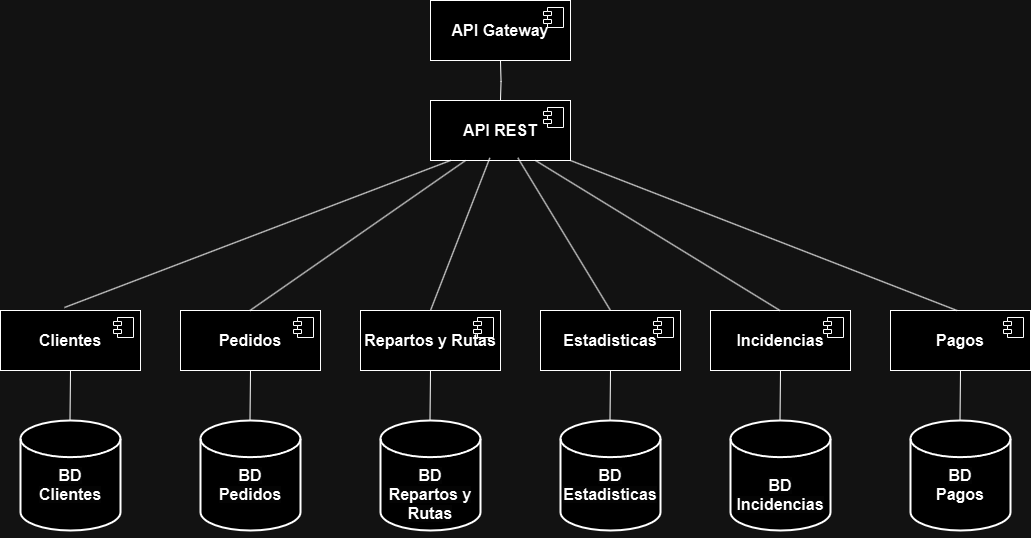

The diagram above was exported from draw.io. Its source (the exported page's mxGraphModel, read from the mxfile embedded in the PNG):
<mxGraphModel dx="2169" dy="1955" grid="1" gridSize="10" guides="1" tooltips="1" connect="1" arrows="1" fold="1" page="1" pageScale="1" pageWidth="827" pageHeight="1169" math="0" shadow="0">
  <root>
    <mxCell id="0" />
    <mxCell id="1" parent="0" />
    <mxCell id="tnyfOHBHNZQsJlY6JGfd-1" value="&lt;font style=&quot;font-size: 16px;&quot;&gt;&lt;b&gt;Clientes&lt;/b&gt;&lt;/font&gt;" style="html=1;dropTarget=0;whiteSpace=wrap;" vertex="1" parent="1">
      <mxGeometry x="-10" y="210" width="140" height="60" as="geometry" />
    </mxCell>
    <mxCell id="tnyfOHBHNZQsJlY6JGfd-2" value="" style="shape=module;jettyWidth=8;jettyHeight=4;" vertex="1" parent="tnyfOHBHNZQsJlY6JGfd-1">
      <mxGeometry x="1" width="20" height="20" relative="1" as="geometry">
        <mxPoint x="-27" y="7" as="offset" />
      </mxGeometry>
    </mxCell>
    <mxCell id="tnyfOHBHNZQsJlY6JGfd-3" value="&lt;br&gt;&lt;b style=&quot;forced-color-adjust: none; color: rgb(0, 0, 0); font-family: Helvetica; font-size: 16px; font-style: normal; font-variant-ligatures: normal; font-variant-caps: normal; letter-spacing: normal; orphans: 2; text-align: center; text-indent: 0px; text-transform: none; widows: 2; word-spacing: 0px; -webkit-text-stroke-width: 0px; white-space: normal; background-color: rgb(251, 251, 251); text-decoration-thickness: initial; text-decoration-style: initial; text-decoration-color: initial;&quot;&gt;&lt;br&gt;&lt;/b&gt;&lt;div&gt;&lt;b style=&quot;forced-color-adjust: none; color: rgb(0, 0, 0); font-family: Helvetica; font-size: 16px; font-style: normal; font-variant-ligatures: normal; font-variant-caps: normal; letter-spacing: normal; orphans: 2; text-align: center; text-indent: 0px; text-transform: none; widows: 2; word-spacing: 0px; -webkit-text-stroke-width: 0px; white-space: normal; background-color: rgb(251, 251, 251); text-decoration-thickness: initial; text-decoration-style: initial; text-decoration-color: initial;&quot;&gt;BD&lt;/b&gt;&lt;div&gt;&lt;b style=&quot;forced-color-adjust: none; color: rgb(0, 0, 0); font-family: Helvetica; font-size: 16px; font-style: normal; font-variant-ligatures: normal; font-variant-caps: normal; letter-spacing: normal; orphans: 2; text-align: center; text-indent: 0px; text-transform: none; widows: 2; word-spacing: 0px; -webkit-text-stroke-width: 0px; white-space: normal; background-color: rgb(251, 251, 251); text-decoration-thickness: initial; text-decoration-style: initial; text-decoration-color: initial;&quot;&gt;Clientes&lt;/b&gt;&lt;br&gt;&lt;br&gt;&lt;/div&gt;&lt;/div&gt;" style="strokeWidth=2;html=1;shape=mxgraph.flowchart.database;whiteSpace=wrap;" vertex="1" parent="1">
      <mxGeometry x="10" y="320" width="100" height="110" as="geometry" />
    </mxCell>
    <mxCell id="tnyfOHBHNZQsJlY6JGfd-4" value="&lt;font style=&quot;font-size: 16px;&quot;&gt;&lt;b&gt;Pedidos&lt;/b&gt;&lt;/font&gt;" style="html=1;dropTarget=0;whiteSpace=wrap;" vertex="1" parent="1">
      <mxGeometry x="170" y="210" width="140" height="60" as="geometry" />
    </mxCell>
    <mxCell id="tnyfOHBHNZQsJlY6JGfd-5" value="" style="shape=module;jettyWidth=8;jettyHeight=4;" vertex="1" parent="tnyfOHBHNZQsJlY6JGfd-4">
      <mxGeometry x="1" width="20" height="20" relative="1" as="geometry">
        <mxPoint x="-27" y="7" as="offset" />
      </mxGeometry>
    </mxCell>
    <mxCell id="tnyfOHBHNZQsJlY6JGfd-6" value="&lt;br&gt;&lt;b style=&quot;forced-color-adjust: none; color: rgb(0, 0, 0); font-family: Helvetica; font-size: 16px; font-style: normal; font-variant-ligatures: normal; font-variant-caps: normal; letter-spacing: normal; orphans: 2; text-align: center; text-indent: 0px; text-transform: none; widows: 2; word-spacing: 0px; -webkit-text-stroke-width: 0px; white-space: normal; background-color: rgb(251, 251, 251); text-decoration-thickness: initial; text-decoration-style: initial; text-decoration-color: initial;&quot;&gt;&lt;br&gt;&lt;/b&gt;&lt;div&gt;&lt;b style=&quot;forced-color-adjust: none; color: rgb(0, 0, 0); font-family: Helvetica; font-size: 16px; font-style: normal; font-variant-ligatures: normal; font-variant-caps: normal; letter-spacing: normal; orphans: 2; text-align: center; text-indent: 0px; text-transform: none; widows: 2; word-spacing: 0px; -webkit-text-stroke-width: 0px; white-space: normal; background-color: rgb(251, 251, 251); text-decoration-thickness: initial; text-decoration-style: initial; text-decoration-color: initial;&quot;&gt;BD&lt;/b&gt;&lt;div&gt;&lt;b style=&quot;forced-color-adjust: none; color: rgb(0, 0, 0); font-family: Helvetica; font-size: 16px; font-style: normal; font-variant-ligatures: normal; font-variant-caps: normal; letter-spacing: normal; orphans: 2; text-align: center; text-indent: 0px; text-transform: none; widows: 2; word-spacing: 0px; -webkit-text-stroke-width: 0px; white-space: normal; background-color: rgb(251, 251, 251); text-decoration-thickness: initial; text-decoration-style: initial; text-decoration-color: initial;&quot;&gt;Pedidos&lt;/b&gt;&lt;br&gt;&lt;br&gt;&lt;/div&gt;&lt;/div&gt;" style="strokeWidth=2;html=1;shape=mxgraph.flowchart.database;whiteSpace=wrap;" vertex="1" parent="1">
      <mxGeometry x="190" y="320" width="100" height="110" as="geometry" />
    </mxCell>
    <mxCell id="tnyfOHBHNZQsJlY6JGfd-7" value="&lt;font style=&quot;font-size: 16px;&quot;&gt;&lt;b&gt;Repartos y Rutas&lt;/b&gt;&lt;/font&gt;" style="html=1;dropTarget=0;whiteSpace=wrap;" vertex="1" parent="1">
      <mxGeometry x="350" y="210" width="140" height="60" as="geometry" />
    </mxCell>
    <mxCell id="tnyfOHBHNZQsJlY6JGfd-8" value="" style="shape=module;jettyWidth=8;jettyHeight=4;" vertex="1" parent="tnyfOHBHNZQsJlY6JGfd-7">
      <mxGeometry x="1" width="20" height="20" relative="1" as="geometry">
        <mxPoint x="-27" y="7" as="offset" />
      </mxGeometry>
    </mxCell>
    <mxCell id="tnyfOHBHNZQsJlY6JGfd-9" value="&lt;br&gt;&lt;b style=&quot;forced-color-adjust: none; color: rgb(0, 0, 0); font-family: Helvetica; font-size: 16px; font-style: normal; font-variant-ligatures: normal; font-variant-caps: normal; letter-spacing: normal; orphans: 2; text-align: center; text-indent: 0px; text-transform: none; widows: 2; word-spacing: 0px; -webkit-text-stroke-width: 0px; white-space: normal; background-color: rgb(251, 251, 251); text-decoration-thickness: initial; text-decoration-style: initial; text-decoration-color: initial;&quot;&gt;&lt;br&gt;&lt;/b&gt;&lt;div&gt;&lt;b style=&quot;forced-color-adjust: none; color: rgb(0, 0, 0); font-family: Helvetica; font-size: 16px; font-style: normal; font-variant-ligatures: normal; font-variant-caps: normal; letter-spacing: normal; orphans: 2; text-align: center; text-indent: 0px; text-transform: none; widows: 2; word-spacing: 0px; -webkit-text-stroke-width: 0px; white-space: normal; background-color: rgb(251, 251, 251); text-decoration-thickness: initial; text-decoration-style: initial; text-decoration-color: initial;&quot;&gt;&lt;br&gt;&lt;/b&gt;&lt;/div&gt;&lt;div&gt;&lt;b style=&quot;forced-color-adjust: none; color: rgb(0, 0, 0); font-family: Helvetica; font-size: 16px; font-style: normal; font-variant-ligatures: normal; font-variant-caps: normal; letter-spacing: normal; orphans: 2; text-align: center; text-indent: 0px; text-transform: none; widows: 2; word-spacing: 0px; -webkit-text-stroke-width: 0px; white-space: normal; background-color: rgb(251, 251, 251); text-decoration-thickness: initial; text-decoration-style: initial; text-decoration-color: initial;&quot;&gt;BD&lt;br&gt;&lt;/b&gt;&lt;div&gt;&lt;b style=&quot;forced-color-adjust: none; color: rgb(0, 0, 0); font-family: Helvetica; font-size: 16px; font-style: normal; font-variant-ligatures: normal; font-variant-caps: normal; letter-spacing: normal; orphans: 2; text-align: center; text-indent: 0px; text-transform: none; widows: 2; word-spacing: 0px; -webkit-text-stroke-width: 0px; white-space: normal; background-color: rgb(251, 251, 251); text-decoration-thickness: initial; text-decoration-style: initial; text-decoration-color: initial;&quot;&gt;&lt;b style=&quot;background-color: initial;&quot;&gt;Repartos y Rutas&lt;/b&gt;&lt;/b&gt;&lt;br&gt;&lt;br&gt;&lt;/div&gt;&lt;/div&gt;" style="strokeWidth=2;html=1;shape=mxgraph.flowchart.database;whiteSpace=wrap;" vertex="1" parent="1">
      <mxGeometry x="370" y="320" width="100" height="110" as="geometry" />
    </mxCell>
    <mxCell id="tnyfOHBHNZQsJlY6JGfd-10" value="&lt;font style=&quot;font-size: 16px;&quot;&gt;&lt;b&gt;Estadisticas&lt;/b&gt;&lt;/font&gt;" style="html=1;dropTarget=0;whiteSpace=wrap;" vertex="1" parent="1">
      <mxGeometry x="530" y="210" width="140" height="60" as="geometry" />
    </mxCell>
    <mxCell id="tnyfOHBHNZQsJlY6JGfd-11" value="" style="shape=module;jettyWidth=8;jettyHeight=4;" vertex="1" parent="tnyfOHBHNZQsJlY6JGfd-10">
      <mxGeometry x="1" width="20" height="20" relative="1" as="geometry">
        <mxPoint x="-27" y="7" as="offset" />
      </mxGeometry>
    </mxCell>
    <mxCell id="tnyfOHBHNZQsJlY6JGfd-12" value="&lt;br&gt;&lt;b style=&quot;forced-color-adjust: none; color: rgb(0, 0, 0); font-family: Helvetica; font-size: 16px; font-style: normal; font-variant-ligatures: normal; font-variant-caps: normal; letter-spacing: normal; orphans: 2; text-align: center; text-indent: 0px; text-transform: none; widows: 2; word-spacing: 0px; -webkit-text-stroke-width: 0px; white-space: normal; background-color: rgb(251, 251, 251); text-decoration-thickness: initial; text-decoration-style: initial; text-decoration-color: initial;&quot;&gt;&lt;br&gt;&lt;/b&gt;&lt;div&gt;&lt;b style=&quot;forced-color-adjust: none; color: rgb(0, 0, 0); font-family: Helvetica; font-size: 16px; font-style: normal; font-variant-ligatures: normal; font-variant-caps: normal; letter-spacing: normal; orphans: 2; text-align: center; text-indent: 0px; text-transform: none; widows: 2; word-spacing: 0px; -webkit-text-stroke-width: 0px; white-space: normal; background-color: rgb(251, 251, 251); text-decoration-thickness: initial; text-decoration-style: initial; text-decoration-color: initial;&quot;&gt;BD&lt;/b&gt;&lt;div&gt;&lt;b style=&quot;forced-color-adjust: none; color: rgb(0, 0, 0); font-family: Helvetica; font-size: 16px; font-style: normal; font-variant-ligatures: normal; font-variant-caps: normal; letter-spacing: normal; orphans: 2; text-align: center; text-indent: 0px; text-transform: none; widows: 2; word-spacing: 0px; -webkit-text-stroke-width: 0px; white-space: normal; background-color: rgb(251, 251, 251); text-decoration-thickness: initial; text-decoration-style: initial; text-decoration-color: initial;&quot;&gt;Estadisticas&lt;/b&gt;&lt;br&gt;&lt;br&gt;&lt;/div&gt;&lt;/div&gt;" style="strokeWidth=2;html=1;shape=mxgraph.flowchart.database;whiteSpace=wrap;" vertex="1" parent="1">
      <mxGeometry x="550" y="320" width="100" height="110" as="geometry" />
    </mxCell>
    <mxCell id="tnyfOHBHNZQsJlY6JGfd-13" value="&lt;font style=&quot;font-size: 16px;&quot;&gt;&lt;b&gt;Incidencias&lt;/b&gt;&lt;/font&gt;" style="html=1;dropTarget=0;whiteSpace=wrap;" vertex="1" parent="1">
      <mxGeometry x="700" y="210" width="140" height="60" as="geometry" />
    </mxCell>
    <mxCell id="tnyfOHBHNZQsJlY6JGfd-14" value="" style="shape=module;jettyWidth=8;jettyHeight=4;" vertex="1" parent="tnyfOHBHNZQsJlY6JGfd-13">
      <mxGeometry x="1" width="20" height="20" relative="1" as="geometry">
        <mxPoint x="-27" y="7" as="offset" />
      </mxGeometry>
    </mxCell>
    <mxCell id="tnyfOHBHNZQsJlY6JGfd-15" value="&lt;br&gt;&lt;b style=&quot;forced-color-adjust: none; color: rgb(0, 0, 0); font-family: Helvetica; font-size: 16px; font-style: normal; font-variant-ligatures: normal; font-variant-caps: normal; letter-spacing: normal; orphans: 2; text-align: center; text-indent: 0px; text-transform: none; widows: 2; word-spacing: 0px; -webkit-text-stroke-width: 0px; white-space: normal; background-color: rgb(251, 251, 251); text-decoration-thickness: initial; text-decoration-style: initial; text-decoration-color: initial;&quot;&gt;&lt;br&gt;&lt;/b&gt;&lt;div&gt;&lt;b style=&quot;forced-color-adjust: none; color: rgb(0, 0, 0); font-family: Helvetica; font-size: 16px; font-style: normal; font-variant-ligatures: normal; font-variant-caps: normal; letter-spacing: normal; orphans: 2; text-align: center; text-indent: 0px; text-transform: none; widows: 2; word-spacing: 0px; -webkit-text-stroke-width: 0px; white-space: normal; background-color: rgb(251, 251, 251); text-decoration-thickness: initial; text-decoration-style: initial; text-decoration-color: initial;&quot;&gt;&lt;br&gt;&lt;/b&gt;&lt;/div&gt;&lt;div&gt;&lt;b style=&quot;forced-color-adjust: none; color: rgb(0, 0, 0); font-family: Helvetica; font-size: 16px; font-style: normal; font-variant-ligatures: normal; font-variant-caps: normal; letter-spacing: normal; orphans: 2; text-align: center; text-indent: 0px; text-transform: none; widows: 2; word-spacing: 0px; -webkit-text-stroke-width: 0px; white-space: normal; background-color: rgb(251, 251, 251); text-decoration-thickness: initial; text-decoration-style: initial; text-decoration-color: initial;&quot;&gt;BD&lt;br&gt;&lt;/b&gt;&lt;div&gt;&lt;b style=&quot;forced-color-adjust: none; color: rgb(0, 0, 0); font-family: Helvetica; font-size: 16px; font-style: normal; font-variant-ligatures: normal; font-variant-caps: normal; letter-spacing: normal; orphans: 2; text-align: center; text-indent: 0px; text-transform: none; widows: 2; word-spacing: 0px; -webkit-text-stroke-width: 0px; white-space: normal; background-color: rgb(251, 251, 251); text-decoration-thickness: initial; text-decoration-style: initial; text-decoration-color: initial;&quot;&gt;&lt;b style=&quot;background-color: initial;&quot;&gt;Incidencias&lt;/b&gt;&lt;/b&gt;&lt;br&gt;&lt;br&gt;&lt;/div&gt;&lt;/div&gt;" style="strokeWidth=2;html=1;shape=mxgraph.flowchart.database;whiteSpace=wrap;" vertex="1" parent="1">
      <mxGeometry x="720" y="320" width="100" height="110" as="geometry" />
    </mxCell>
    <mxCell id="tnyfOHBHNZQsJlY6JGfd-16" value="&lt;font style=&quot;font-size: 16px;&quot;&gt;&lt;b&gt;Pagos&lt;/b&gt;&lt;/font&gt;" style="html=1;dropTarget=0;whiteSpace=wrap;" vertex="1" parent="1">
      <mxGeometry x="880" y="210" width="140" height="60" as="geometry" />
    </mxCell>
    <mxCell id="tnyfOHBHNZQsJlY6JGfd-17" value="" style="shape=module;jettyWidth=8;jettyHeight=4;" vertex="1" parent="tnyfOHBHNZQsJlY6JGfd-16">
      <mxGeometry x="1" width="20" height="20" relative="1" as="geometry">
        <mxPoint x="-27" y="7" as="offset" />
      </mxGeometry>
    </mxCell>
    <mxCell id="tnyfOHBHNZQsJlY6JGfd-18" value="&lt;br&gt;&lt;b style=&quot;forced-color-adjust: none; color: rgb(0, 0, 0); font-family: Helvetica; font-size: 16px; font-style: normal; font-variant-ligatures: normal; font-variant-caps: normal; letter-spacing: normal; orphans: 2; text-align: center; text-indent: 0px; text-transform: none; widows: 2; word-spacing: 0px; -webkit-text-stroke-width: 0px; white-space: normal; background-color: rgb(251, 251, 251); text-decoration-thickness: initial; text-decoration-style: initial; text-decoration-color: initial;&quot;&gt;&lt;br&gt;&lt;/b&gt;&lt;div&gt;&lt;b style=&quot;forced-color-adjust: none; color: rgb(0, 0, 0); font-family: Helvetica; font-size: 16px; font-style: normal; font-variant-ligatures: normal; font-variant-caps: normal; letter-spacing: normal; orphans: 2; text-align: center; text-indent: 0px; text-transform: none; widows: 2; word-spacing: 0px; -webkit-text-stroke-width: 0px; white-space: normal; background-color: rgb(251, 251, 251); text-decoration-thickness: initial; text-decoration-style: initial; text-decoration-color: initial;&quot;&gt;BD&lt;/b&gt;&lt;/div&gt;&lt;div&gt;&lt;b style=&quot;font-size: 16px;&quot;&gt;Pagos&lt;/b&gt;&lt;div&gt;&lt;br&gt;&lt;/div&gt;&lt;/div&gt;" style="strokeWidth=2;html=1;shape=mxgraph.flowchart.database;whiteSpace=wrap;" vertex="1" parent="1">
      <mxGeometry x="900" y="320" width="100" height="110" as="geometry" />
    </mxCell>
    <mxCell id="tnyfOHBHNZQsJlY6JGfd-19" value="" style="endArrow=none;html=1;rounded=0;" edge="1" parent="1">
      <mxGeometry width="50" height="50" relative="1" as="geometry">
        <mxPoint x="419.5" y="320" as="sourcePoint" />
        <mxPoint x="420" y="270" as="targetPoint" />
      </mxGeometry>
    </mxCell>
    <mxCell id="tnyfOHBHNZQsJlY6JGfd-20" value="" style="endArrow=none;html=1;rounded=0;" edge="1" parent="1">
      <mxGeometry width="50" height="50" relative="1" as="geometry">
        <mxPoint x="599.5" y="320" as="sourcePoint" />
        <mxPoint x="600" y="270" as="targetPoint" />
      </mxGeometry>
    </mxCell>
    <mxCell id="tnyfOHBHNZQsJlY6JGfd-21" value="" style="endArrow=none;html=1;rounded=0;" edge="1" parent="1">
      <mxGeometry width="50" height="50" relative="1" as="geometry">
        <mxPoint x="769.5" y="320" as="sourcePoint" />
        <mxPoint x="770" y="270" as="targetPoint" />
      </mxGeometry>
    </mxCell>
    <mxCell id="tnyfOHBHNZQsJlY6JGfd-22" value="" style="endArrow=none;html=1;rounded=0;" edge="1" parent="1">
      <mxGeometry width="50" height="50" relative="1" as="geometry">
        <mxPoint x="59.5" y="320" as="sourcePoint" />
        <mxPoint x="60" y="270" as="targetPoint" />
      </mxGeometry>
    </mxCell>
    <mxCell id="tnyfOHBHNZQsJlY6JGfd-23" value="" style="endArrow=none;html=1;rounded=0;" edge="1" parent="1">
      <mxGeometry width="50" height="50" relative="1" as="geometry">
        <mxPoint x="949.5" y="320" as="sourcePoint" />
        <mxPoint x="950" y="270" as="targetPoint" />
      </mxGeometry>
    </mxCell>
    <mxCell id="tnyfOHBHNZQsJlY6JGfd-24" value="&lt;font style=&quot;font-size: 16px;&quot;&gt;&lt;b&gt;API REST&lt;/b&gt;&lt;/font&gt;" style="html=1;dropTarget=0;whiteSpace=wrap;" vertex="1" parent="1">
      <mxGeometry x="420" width="140" height="60" as="geometry" />
    </mxCell>
    <mxCell id="tnyfOHBHNZQsJlY6JGfd-25" value="" style="shape=module;jettyWidth=8;jettyHeight=4;" vertex="1" parent="tnyfOHBHNZQsJlY6JGfd-24">
      <mxGeometry x="1" width="20" height="20" relative="1" as="geometry">
        <mxPoint x="-27" y="7" as="offset" />
      </mxGeometry>
    </mxCell>
    <mxCell id="tnyfOHBHNZQsJlY6JGfd-26" value="" style="endArrow=none;html=1;rounded=0;entryX=0.143;entryY=1;entryDx=0;entryDy=0;entryPerimeter=0;exitX=0.457;exitY=-0.05;exitDx=0;exitDy=0;exitPerimeter=0;" edge="1" parent="1" source="tnyfOHBHNZQsJlY6JGfd-1" target="tnyfOHBHNZQsJlY6JGfd-24">
      <mxGeometry width="50" height="50" relative="1" as="geometry">
        <mxPoint x="59.5" y="200" as="sourcePoint" />
        <mxPoint x="60" y="150" as="targetPoint" />
      </mxGeometry>
    </mxCell>
    <mxCell id="tnyfOHBHNZQsJlY6JGfd-27" value="" style="endArrow=none;html=1;rounded=0;" edge="1" parent="1">
      <mxGeometry width="50" height="50" relative="1" as="geometry">
        <mxPoint x="239.5" y="320" as="sourcePoint" />
        <mxPoint x="240" y="270" as="targetPoint" />
      </mxGeometry>
    </mxCell>
    <mxCell id="tnyfOHBHNZQsJlY6JGfd-28" value="" style="endArrow=none;html=1;rounded=0;entryX=0.25;entryY=1;entryDx=0;entryDy=0;" edge="1" parent="1" target="tnyfOHBHNZQsJlY6JGfd-24">
      <mxGeometry width="50" height="50" relative="1" as="geometry">
        <mxPoint x="239.5" y="210" as="sourcePoint" />
        <mxPoint x="240" y="160" as="targetPoint" />
      </mxGeometry>
    </mxCell>
    <mxCell id="tnyfOHBHNZQsJlY6JGfd-29" value="" style="endArrow=none;html=1;rounded=0;entryX=0.424;entryY=0.956;entryDx=0;entryDy=0;entryPerimeter=0;exitX=0.5;exitY=0;exitDx=0;exitDy=0;" edge="1" parent="1" source="tnyfOHBHNZQsJlY6JGfd-7" target="tnyfOHBHNZQsJlY6JGfd-24">
      <mxGeometry width="50" height="50" relative="1" as="geometry">
        <mxPoint x="419.5" y="200" as="sourcePoint" />
        <mxPoint x="420" y="150" as="targetPoint" />
      </mxGeometry>
    </mxCell>
    <mxCell id="tnyfOHBHNZQsJlY6JGfd-30" value="" style="endArrow=none;html=1;rounded=0;entryX=0.624;entryY=0.956;entryDx=0;entryDy=0;entryPerimeter=0;exitX=0.5;exitY=0;exitDx=0;exitDy=0;" edge="1" parent="1" source="tnyfOHBHNZQsJlY6JGfd-10" target="tnyfOHBHNZQsJlY6JGfd-24">
      <mxGeometry width="50" height="50" relative="1" as="geometry">
        <mxPoint x="599.5" y="190" as="sourcePoint" />
        <mxPoint x="600" y="140" as="targetPoint" />
      </mxGeometry>
    </mxCell>
    <mxCell id="tnyfOHBHNZQsJlY6JGfd-31" value="" style="endArrow=none;html=1;rounded=0;entryX=0.75;entryY=1;entryDx=0;entryDy=0;" edge="1" parent="1" target="tnyfOHBHNZQsJlY6JGfd-24">
      <mxGeometry width="50" height="50" relative="1" as="geometry">
        <mxPoint x="769.5" y="210" as="sourcePoint" />
        <mxPoint x="770" y="160" as="targetPoint" />
      </mxGeometry>
    </mxCell>
    <mxCell id="tnyfOHBHNZQsJlY6JGfd-32" value="" style="endArrow=none;html=1;rounded=0;entryX=1;entryY=1;entryDx=0;entryDy=0;" edge="1" parent="1" target="tnyfOHBHNZQsJlY6JGfd-24">
      <mxGeometry width="50" height="50" relative="1" as="geometry">
        <mxPoint x="946.5" y="210" as="sourcePoint" />
        <mxPoint x="640" y="92" as="targetPoint" />
      </mxGeometry>
    </mxCell>
    <mxCell id="tnyfOHBHNZQsJlY6JGfd-33" style="edgeStyle=orthogonalEdgeStyle;rounded=0;orthogonalLoop=1;jettySize=auto;html=1;exitX=0.5;exitY=1;exitDx=0;exitDy=0;entryX=0.5;entryY=0;entryDx=0;entryDy=0;endArrow=none;endFill=0;" edge="1" parent="1" target="tnyfOHBHNZQsJlY6JGfd-24">
      <mxGeometry relative="1" as="geometry">
        <mxPoint x="490" y="-40" as="sourcePoint" />
      </mxGeometry>
    </mxCell>
    <mxCell id="tnyfOHBHNZQsJlY6JGfd-35" value="&lt;font style=&quot;font-size: 16px;&quot;&gt;&lt;b&gt;API Gateway&lt;/b&gt;&lt;/font&gt;" style="html=1;dropTarget=0;whiteSpace=wrap;" vertex="1" parent="1">
      <mxGeometry x="420" y="-100" width="140" height="60" as="geometry" />
    </mxCell>
    <mxCell id="tnyfOHBHNZQsJlY6JGfd-36" value="" style="shape=module;jettyWidth=8;jettyHeight=4;" vertex="1" parent="tnyfOHBHNZQsJlY6JGfd-35">
      <mxGeometry x="1" width="20" height="20" relative="1" as="geometry">
        <mxPoint x="-27" y="7" as="offset" />
      </mxGeometry>
    </mxCell>
  </root>
</mxGraphModel>